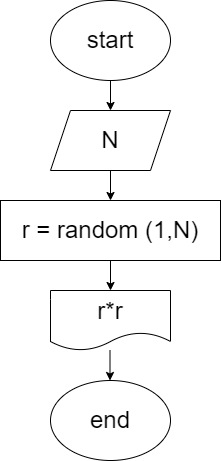

The diagram above was exported from draw.io. Its source (the exported page's mxGraphModel, read from the mxfile embedded in the PNG):
<mxGraphModel dx="1131" dy="550" grid="1" gridSize="10" guides="1" tooltips="1" connect="1" arrows="1" fold="1" page="1" pageScale="1" pageWidth="827" pageHeight="1169" math="0" shadow="0">
  <root>
    <mxCell id="0" />
    <mxCell id="1" parent="0" />
    <mxCell id="6" style="edgeStyle=none;html=1;exitX=0.5;exitY=1;exitDx=0;exitDy=0;entryX=0.5;entryY=0;entryDx=0;entryDy=0;fontSize=24;" edge="1" parent="1" source="2" target="5">
      <mxGeometry relative="1" as="geometry" />
    </mxCell>
    <mxCell id="2" value="start&lt;br style=&quot;font-size: 24px;&quot;&gt;" style="ellipse;whiteSpace=wrap;html=1;fontSize=24;" vertex="1" parent="1">
      <mxGeometry x="340" y="20" width="120" height="80" as="geometry" />
    </mxCell>
    <mxCell id="8" style="edgeStyle=none;html=1;exitX=0.5;exitY=1;exitDx=0;exitDy=0;entryX=0.5;entryY=0;entryDx=0;entryDy=0;fontSize=24;" edge="1" parent="1" source="5" target="7">
      <mxGeometry relative="1" as="geometry" />
    </mxCell>
    <mxCell id="5" value="N" style="shape=parallelogram;perimeter=parallelogramPerimeter;whiteSpace=wrap;html=1;fixedSize=1;fontSize=24;" vertex="1" parent="1">
      <mxGeometry x="340" y="130" width="120" height="60" as="geometry" />
    </mxCell>
    <mxCell id="10" style="edgeStyle=none;html=1;exitX=0.5;exitY=1;exitDx=0;exitDy=0;entryX=0.5;entryY=0;entryDx=0;entryDy=0;fontSize=24;" edge="1" parent="1" source="7" target="9">
      <mxGeometry relative="1" as="geometry" />
    </mxCell>
    <mxCell id="7" value="r = random (1,N)" style="rounded=0;whiteSpace=wrap;html=1;fontSize=24;" vertex="1" parent="1">
      <mxGeometry x="290" y="220" width="220" height="60" as="geometry" />
    </mxCell>
    <mxCell id="9" value="r*r" style="shape=document;whiteSpace=wrap;html=1;boundedLbl=1;fontSize=24;" vertex="1" parent="1">
      <mxGeometry x="340" y="310" width="120" height="60" as="geometry" />
    </mxCell>
    <mxCell id="11" value="end" style="ellipse;whiteSpace=wrap;html=1;fontSize=24;" vertex="1" parent="1">
      <mxGeometry x="340" y="400" width="120" height="80" as="geometry" />
    </mxCell>
    <mxCell id="13" value="" style="endArrow=classic;html=1;fontSize=24;" edge="1" parent="1">
      <mxGeometry width="50" height="50" relative="1" as="geometry">
        <mxPoint x="399.5" y="370" as="sourcePoint" />
        <mxPoint x="399.5" y="400" as="targetPoint" />
      </mxGeometry>
    </mxCell>
  </root>
</mxGraphModel>